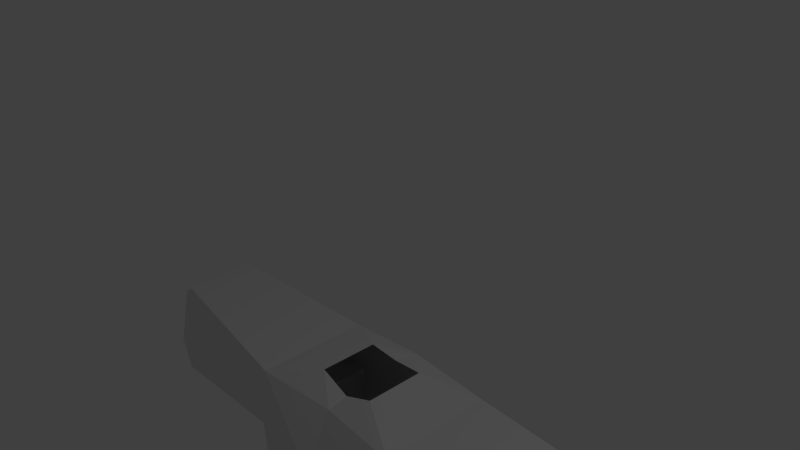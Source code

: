 # Source: player_sweater.blend  (saved by Blender 2.79.0; exported with 4.5.12 LTS)
import bpy
from mathutils import Matrix  # noqa: F401  (used for matrix-valued properties, if any)

bpy.ops.wm.read_factory_settings(use_empty=True)
scene = bpy.context.scene
scene.name = 'Scene'

# ---- collections
col_collection_1 = bpy.data.collections.new('Collection 1'); scene.collection.children.link(col_collection_1)

# ---- materials (node trees are filled in below, after node groups)
mat_material = bpy.data.materials.new('Material')
mat_material.alpha_threshold = 0.0
mat_material.use_transparent_shadow = False
mat_material.roughness = 0.5
mat_material.line_color = (0.0, 0.0, 0.0, 1.0)

# ---- material node trees

# ---- world
world_world = bpy.data.worlds.new('World'); scene.world = world_world
world_world.color = (0.05088, 0.05088, 0.05088)
world_world.use_sun_shadow = False
world_world.sun_shadow_jitter_overblur = 0.0
world_world.cycles.sampling_method = 'MANUAL'

# ---- cameras
cam_camera = bpy.data.cameras.new('Camera')
cam_camera.clip_end = 100.0
cam_camera.lens = 35.0
cam_camera.sensor_width = 32.0
cam_camera.sensor_height = 18.0
cam_camera.ortho_scale = 7.314
cam_camera.dof.focus_distance = 0.0
cam_camera.dof.aperture_fstop = 128.0

# ---- lights
light_lamp = bpy.data.lights.new('Lamp', 'POINT')
light_lamp.transmission_factor = 0.0
light_lamp.cutoff_distance = 30.0
light_lamp.energy = 100.0
light_lamp.shadow_buffer_clip_start = 1.001
light_lamp.shadow_soft_size = 0.1
light_lamp.shadow_maximum_resolution = 0.006
light_lamp.use_absolute_resolution = True

# ---- meshes
me_cube_001 = bpy.data.meshes.new('Cube.001')
me_cube_001.from_pydata([(2.98e-08, -0.6352, -2.97), (1.192e-07, 0.8154, -2.97), (2.98e-08, -0.4512, -2.028), (3.785, 0.8964, -3.325), (1.16, -0.7111, -4.661), (2.98e-08, -0.7111, -4.661), (1.16, 0.624, -4.661), (1.192e-07, 0.624, -4.661), (1.514, -0.7111, -6.345), (2.98e-08, -0.7111, -6.345), (1.514, 0.9214, -6.345), (1.192e-07, 0.9214, -6.345), (1.284, -0.8852, -2.072), (1.394, -0.9207, -3.037), (1.192e-07, 1.121, -2.97), (-0.01665, 0.8816, -1.97), (2.98e-08, -1.184, -2.97), (1.394, 1.088, -3.037), (1.267, 0.8754, -2.072), (1.271, -0.8748, -4.661), (2.98e-08, -1.023, -4.661), (2.98e-08, -0.7635, -2.093), (3.828, 0.5752, -1.891), (1.271, 0.7725, -4.661), (1.192e-07, 0.7725, -4.661), (1.625, -0.8748, -6.345), (2.98e-08, -1.311, -6.345), (1.192e-07, 1.193, -6.312), (1.625, 1.193, -6.312), (1.192e-07, 0.4518, -1.876), (3.754, -0.573, -1.891), (3.711, -0.7569, -3.325), (4.051, 0.4669, -2.1), (4.043, -0.4969, -2.098), (4.05, 0.6359, -2.976), (4.045, -0.675, -2.978), (1.3, -0.508, -6.604), (2.98e-08, -0.508, -6.604), (1.192e-07, 0.6871, -6.563), (1.3, 0.6871, -6.563), (1.604, -0.8517, -6.604), (2.98e-08, -1.0, -6.604), (1.192e-07, 0.9367, -6.563), (1.604, 0.9367, -6.563), (1.527, -0.7199, -6.853), (0.0001074, -0.7199, -6.853), (0.0001075, 0.9413, -6.812), (1.527, 0.9413, -6.812), (1.806, -1.124, -6.853), (0.0001074, -1.119, -6.853), (0.0001075, 1.317, -6.812), (1.806, 1.317, -6.812), (0.4755, 0.4561, -1.844), (0.4755, -0.4462, -1.84)], [], [(6, 10, 8, 4), (4, 8, 9, 5), (6, 7, 11, 10), (12, 21, 16, 13), (13, 16, 20, 19), (23, 19, 25, 28), (19, 20, 26, 25), (23, 28, 27, 24), (11, 7, 24, 27), (2, 0, 16, 21), (7, 1, 14, 24), (53, 2, 21), (5, 9, 26, 20), (53, 21, 12), (0, 5, 20, 16), (9, 8, 36, 37), (18, 17, 14, 15), (8, 10, 39, 36), (11, 27, 42, 38), (18, 22, 3, 17), (14, 17, 23, 24), (17, 13, 19, 23), (34, 3, 22, 32), (15, 52, 18), (30, 33, 32, 22), (3, 31, 13, 17), (31, 3, 34, 35), (40, 41, 49, 48), (43, 40, 48, 51), (26, 9, 37, 41), (28, 25, 40, 43), (25, 26, 41, 40), (10, 11, 38, 39), (27, 28, 43, 42), (45, 44, 48, 49), (47, 46, 50, 51), (44, 47, 51, 48), (36, 39, 47, 44), (37, 36, 44, 45), (41, 37, 45, 49), (43, 51, 50, 42), (31, 35, 33, 30), (13, 31, 30, 12), (15, 29, 52), (52, 53, 12, 18), (22, 18, 12, 30), (39, 38, 46, 47)])
me_cube_001.materials.append(mat_material)
me_cube_001.use_remesh_preserve_volume = False
me_cube_001.use_remesh_preserve_attributes = False
me_cube_001.use_mirror_vertex_groups = False
me_cube_001.update()

# ---- objects
ob_dress = bpy.data.objects.new('Dress', me_cube_001)
ob_lamp = bpy.data.objects.new('Lamp', light_lamp)
ob_camera = bpy.data.objects.new('Camera', cam_camera)

# ---- transforms, parenting, visibility, modifiers, constraints
ob_dress.location = (0.0, 0.0, 0.0)
ob_dress.lock_rotations_4d = False
ob_dress.empty_display_type = 'ARROWS'
ob_dress.lineart.crease_threshold = 0.0
_m = ob_dress.modifiers.new('Mirror', 'MIRROR')
ob_lamp.location = (4.076, 1.005, 5.904)
ob_lamp.rotation_euler = (0.6503, 0.05522, 1.866)
ob_lamp.lock_rotations_4d = False
ob_lamp.empty_display_type = 'ARROWS'
ob_lamp.color = (0.0, 0.0, 0.0, 0.0)
ob_lamp.lineart.crease_threshold = 0.0
ob_camera.location = (7.481, -6.508, 5.344)
ob_camera.rotation_euler = (1.109, 0.0, 0.8149)
ob_camera.lock_rotations_4d = False
ob_camera.empty_display_type = 'ARROWS'
ob_camera.color = (0.0, 0.0, 0.0, 0.0)
ob_camera.display_type = 'WIRE'
ob_camera.lineart.crease_threshold = 0.0

# ---- collection membership
col_collection_1.objects.link(ob_dress)
col_collection_1.objects.link(ob_lamp)
col_collection_1.objects.link(ob_camera)

# ---- scene / render settings (as saved in the file)
scene.camera = ob_camera
scene.frame_start = 1; scene.frame_end = 250; scene.frame_set(1)
scene.render.engine = 'BLENDER_EEVEE_NEXT'
scene.render.resolution_percentage = 50
scene.render.dither_intensity = 0.0
scene.cycles.use_denoising = False
scene.cycles.samples = 128
scene.cycles.sampling_pattern = 'TABULATED_SOBOL'
scene.cycles.use_adaptive_sampling = False
scene.cycles.use_light_tree = False
scene.cycles.blur_glossy = 0.0
scene.cycles.sample_clamp_indirect = 0.0
scene.view_settings.view_transform = 'Standard'
bpy.context.view_layer.update()
